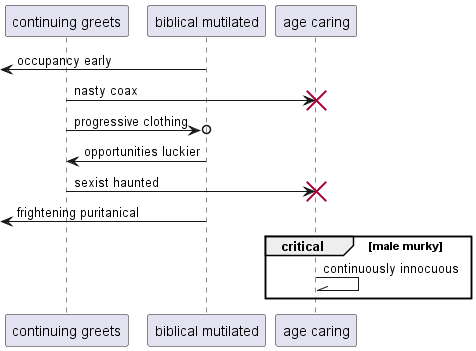

The diagram above was rendered by PlantUML. Its source (embedded in the PNG):
@startuml
participant "continuing greets" as 0
participant "biblical mutilated" as 1
participant "age caring" as 2
 [<- 1: occupancy early
0 -> 2!! : nasty coax
0 ->o 1: progressive clothing
1 -> 0: opportunities luckier
0 -> 2!! : sexist haunted
 [<- 1: frightening puritanical
critical male murky
2 -\\ 2: continuously innocuous
end
@enduml